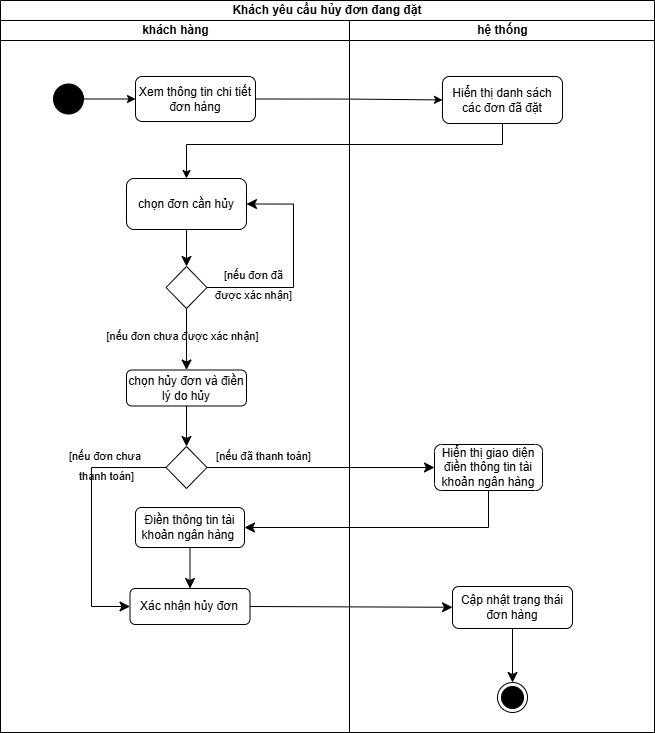

The diagram above was exported from draw.io. Its source (the exported page's mxGraphModel, read from the mxfile embedded in the PNG):
<mxGraphModel dx="1489" dy="877" grid="0" gridSize="10" guides="1" tooltips="1" connect="1" arrows="1" fold="1" page="0" pageScale="1" pageWidth="850" pageHeight="1100" math="0" shadow="0">
  <root>
    <mxCell id="0" />
    <mxCell id="1" parent="0" />
    <mxCell id="00DWrkfLIzMuvHsjhpQW-1" value="Khách yêu cầu hủy đơn đang đặt" style="swimlane;html=1;childLayout=stackLayout;resizeParent=1;resizeParentMax=0;startSize=20;whiteSpace=wrap;" vertex="1" parent="1">
      <mxGeometry x="120" y="172" width="654" height="732" as="geometry" />
    </mxCell>
    <mxCell id="00DWrkfLIzMuvHsjhpQW-2" value="khách hàng" style="swimlane;html=1;startSize=20;" vertex="1" parent="00DWrkfLIzMuvHsjhpQW-1">
      <mxGeometry y="20" width="349" height="712" as="geometry" />
    </mxCell>
    <mxCell id="00DWrkfLIzMuvHsjhpQW-3" value="&lt;font style=&quot;font-size: 11px;&quot;&gt;[nếu đơn đã&lt;/font&gt;&lt;div&gt;&lt;span style=&quot;background-color: transparent; color: light-dark(rgb(0, 0, 0), rgb(255, 255, 255)); font-size: 11px;&quot;&gt;được xác nhận]&lt;/span&gt;&lt;/div&gt;" style="text;html=1;align=center;verticalAlign=middle;resizable=0;points=[];autosize=1;strokeColor=none;fillColor=none;fontSize=16;" vertex="1" parent="00DWrkfLIzMuvHsjhpQW-2">
      <mxGeometry x="205" y="238" width="95" height="50" as="geometry" />
    </mxCell>
    <mxCell id="00DWrkfLIzMuvHsjhpQW-27" value="" style="rhombus;whiteSpace=wrap;html=1;" vertex="1" parent="00DWrkfLIzMuvHsjhpQW-2">
      <mxGeometry x="165.5" y="426" width="41" height="42" as="geometry" />
    </mxCell>
    <mxCell id="00DWrkfLIzMuvHsjhpQW-29" value="&lt;font style=&quot;font-size: 11px;&quot;&gt;[nếu đơn chưa&amp;nbsp;&lt;/font&gt;&lt;div&gt;&lt;font style=&quot;font-size: 11px;&quot;&gt;thanh toán]&lt;/font&gt;&lt;/div&gt;" style="text;html=1;align=center;verticalAlign=middle;resizable=0;points=[];autosize=1;strokeColor=none;fillColor=none;fontSize=16;" vertex="1" parent="00DWrkfLIzMuvHsjhpQW-2">
      <mxGeometry x="59" y="419" width="93" height="50" as="geometry" />
    </mxCell>
    <mxCell id="00DWrkfLIzMuvHsjhpQW-31" value="&lt;font&gt;Xác nhận hủy đơn&lt;/font&gt;" style="rounded=1;whiteSpace=wrap;html=1;" vertex="1" parent="00DWrkfLIzMuvHsjhpQW-2">
      <mxGeometry x="129.5" y="568" width="120" height="36" as="geometry" />
    </mxCell>
    <mxCell id="00DWrkfLIzMuvHsjhpQW-30" value="" style="edgeStyle=orthogonalEdgeStyle;rounded=0;orthogonalLoop=1;jettySize=auto;html=1;fontSize=12;startSize=8;endSize=8;exitX=0;exitY=0.5;exitDx=0;exitDy=0;entryX=0;entryY=0.5;entryDx=0;entryDy=0;" edge="1" parent="00DWrkfLIzMuvHsjhpQW-2" source="00DWrkfLIzMuvHsjhpQW-27" target="00DWrkfLIzMuvHsjhpQW-31">
      <mxGeometry relative="1" as="geometry">
        <mxPoint x="186" y="534" as="targetPoint" />
        <mxPoint x="278" y="446" as="sourcePoint" />
        <Array as="points">
          <mxPoint x="91" y="447" />
          <mxPoint x="91" y="586" />
        </Array>
      </mxGeometry>
    </mxCell>
    <mxCell id="00DWrkfLIzMuvHsjhpQW-34" value="&lt;font style=&quot;font-size: 11px;&quot;&gt;[nếu đã thanh toán]&lt;/font&gt;" style="text;html=1;align=center;verticalAlign=middle;resizable=0;points=[];autosize=1;strokeColor=none;fillColor=none;fontSize=16;" vertex="1" parent="00DWrkfLIzMuvHsjhpQW-2">
      <mxGeometry x="206.5" y="419" width="113" height="31" as="geometry" />
    </mxCell>
    <mxCell id="00DWrkfLIzMuvHsjhpQW-33" value="Điền thông tin tài khoản ngân hàng&amp;nbsp;" style="rounded=1;whiteSpace=wrap;html=1;" vertex="1" parent="00DWrkfLIzMuvHsjhpQW-2">
      <mxGeometry x="135" y="487" width="109" height="40" as="geometry" />
    </mxCell>
    <mxCell id="00DWrkfLIzMuvHsjhpQW-38" value="" style="endArrow=classic;html=1;rounded=0;fontSize=12;startSize=8;endSize=8;curved=1;exitX=0.5;exitY=1;exitDx=0;exitDy=0;entryX=0.5;entryY=0;entryDx=0;entryDy=0;" edge="1" parent="00DWrkfLIzMuvHsjhpQW-2" source="00DWrkfLIzMuvHsjhpQW-33" target="00DWrkfLIzMuvHsjhpQW-31">
      <mxGeometry width="50" height="50" relative="1" as="geometry">
        <mxPoint x="332" y="570" as="sourcePoint" />
        <mxPoint x="382" y="520" as="targetPoint" />
      </mxGeometry>
    </mxCell>
    <mxCell id="00DWrkfLIzMuvHsjhpQW-5" value="" style="edgeStyle=none;curved=1;rounded=0;orthogonalLoop=1;jettySize=auto;html=1;fontSize=12;startSize=8;endSize=8;entryX=0.5;entryY=0;entryDx=0;entryDy=0;" edge="1" parent="00DWrkfLIzMuvHsjhpQW-1" source="00DWrkfLIzMuvHsjhpQW-15" target="00DWrkfLIzMuvHsjhpQW-27">
      <mxGeometry relative="1" as="geometry">
        <mxPoint x="186" y="438" as="targetPoint" />
      </mxGeometry>
    </mxCell>
    <mxCell id="00DWrkfLIzMuvHsjhpQW-7" value="hệ thống" style="swimlane;html=1;startSize=20;" vertex="1" parent="00DWrkfLIzMuvHsjhpQW-1">
      <mxGeometry x="349" y="20" width="305" height="712" as="geometry" />
    </mxCell>
    <mxCell id="00DWrkfLIzMuvHsjhpQW-8" value="Xem thông tin chi tiết&lt;div&gt;đơn hàng&lt;/div&gt;" style="rounded=1;whiteSpace=wrap;html=1;" vertex="1" parent="00DWrkfLIzMuvHsjhpQW-7">
      <mxGeometry x="-214" y="56" width="120" height="45" as="geometry" />
    </mxCell>
    <mxCell id="00DWrkfLIzMuvHsjhpQW-9" value="" style="ellipse;fillColor=strokeColor;html=1;" vertex="1" parent="00DWrkfLIzMuvHsjhpQW-7">
      <mxGeometry x="-296" y="63.5" width="30" height="30" as="geometry" />
    </mxCell>
    <mxCell id="00DWrkfLIzMuvHsjhpQW-10" value="" style="endArrow=classic;html=1;rounded=0;exitX=1;exitY=0.5;exitDx=0;exitDy=0;entryX=0;entryY=0.5;entryDx=0;entryDy=0;" edge="1" parent="00DWrkfLIzMuvHsjhpQW-7" source="00DWrkfLIzMuvHsjhpQW-9" target="00DWrkfLIzMuvHsjhpQW-8">
      <mxGeometry width="50" height="50" relative="1" as="geometry">
        <mxPoint x="-52" y="249.5" as="sourcePoint" />
        <mxPoint x="-268" y="79" as="targetPoint" />
      </mxGeometry>
    </mxCell>
    <mxCell id="00DWrkfLIzMuvHsjhpQW-11" value="chọn đơn cần hủy" style="rounded=1;whiteSpace=wrap;html=1;" vertex="1" parent="00DWrkfLIzMuvHsjhpQW-7">
      <mxGeometry x="-223" y="158" width="120" height="51" as="geometry" />
    </mxCell>
    <mxCell id="00DWrkfLIzMuvHsjhpQW-12" value="" style="rhombus;whiteSpace=wrap;html=1;" vertex="1" parent="00DWrkfLIzMuvHsjhpQW-7">
      <mxGeometry x="-183.5" y="246" width="41" height="42" as="geometry" />
    </mxCell>
    <mxCell id="00DWrkfLIzMuvHsjhpQW-13" value="" style="edgeStyle=none;curved=1;rounded=0;orthogonalLoop=1;jettySize=auto;html=1;fontSize=12;startSize=8;endSize=8;" edge="1" parent="00DWrkfLIzMuvHsjhpQW-7" source="00DWrkfLIzMuvHsjhpQW-11" target="00DWrkfLIzMuvHsjhpQW-12">
      <mxGeometry relative="1" as="geometry" />
    </mxCell>
    <mxCell id="00DWrkfLIzMuvHsjhpQW-14" value="" style="endArrow=classic;html=1;rounded=0;fontSize=12;startSize=8;endSize=8;exitX=1;exitY=0.5;exitDx=0;exitDy=0;entryX=1;entryY=0.5;entryDx=0;entryDy=0;edgeStyle=orthogonalEdgeStyle;" edge="1" parent="00DWrkfLIzMuvHsjhpQW-7" source="00DWrkfLIzMuvHsjhpQW-12" target="00DWrkfLIzMuvHsjhpQW-11">
      <mxGeometry width="50" height="50" relative="1" as="geometry">
        <mxPoint x="-155" y="315.0000000000001" as="sourcePoint" />
        <mxPoint x="-111.99999999999977" y="209.5" as="targetPoint" />
        <Array as="points">
          <mxPoint x="-56" y="267" />
          <mxPoint x="-56" y="184" />
        </Array>
      </mxGeometry>
    </mxCell>
    <mxCell id="00DWrkfLIzMuvHsjhpQW-15" value="chọn hủy đơn và điền lý do hủy" style="rounded=1;whiteSpace=wrap;html=1;" vertex="1" parent="00DWrkfLIzMuvHsjhpQW-7">
      <mxGeometry x="-223" y="349.5" width="120" height="36" as="geometry" />
    </mxCell>
    <mxCell id="00DWrkfLIzMuvHsjhpQW-16" value="" style="edgeStyle=none;curved=1;rounded=0;orthogonalLoop=1;jettySize=auto;html=1;fontSize=12;startSize=8;endSize=8;" edge="1" parent="00DWrkfLIzMuvHsjhpQW-7" source="00DWrkfLIzMuvHsjhpQW-12" target="00DWrkfLIzMuvHsjhpQW-15">
      <mxGeometry relative="1" as="geometry" />
    </mxCell>
    <mxCell id="00DWrkfLIzMuvHsjhpQW-17" value="&lt;span style=&quot;font-size: 11px;&quot;&gt;[nếu đơn chưa được xác nhận&lt;/span&gt;&lt;span style=&quot;font-size: 11px; background-color: transparent; color: light-dark(rgb(0, 0, 0), rgb(255, 255, 255));&quot;&gt;]&lt;/span&gt;" style="text;html=1;align=center;verticalAlign=middle;resizable=0;points=[];autosize=1;strokeColor=none;fillColor=none;fontSize=16;" vertex="1" parent="00DWrkfLIzMuvHsjhpQW-7">
      <mxGeometry x="-252" y="298" width="170" height="31" as="geometry" />
    </mxCell>
    <mxCell id="00DWrkfLIzMuvHsjhpQW-18" value="Hiển thị danh sách các đơn đã đặt" style="rounded=1;whiteSpace=wrap;html=1;" vertex="1" parent="00DWrkfLIzMuvHsjhpQW-7">
      <mxGeometry x="93" y="56" width="120" height="47" as="geometry" />
    </mxCell>
    <mxCell id="00DWrkfLIzMuvHsjhpQW-19" value="" style="edgeStyle=orthogonalEdgeStyle;rounded=0;orthogonalLoop=1;jettySize=auto;html=1;exitX=1;exitY=0.5;exitDx=0;exitDy=0;" edge="1" parent="00DWrkfLIzMuvHsjhpQW-7" source="00DWrkfLIzMuvHsjhpQW-8" target="00DWrkfLIzMuvHsjhpQW-18">
      <mxGeometry relative="1" as="geometry">
        <mxPoint x="-128" y="79.07142857142867" as="sourcePoint" />
      </mxGeometry>
    </mxCell>
    <mxCell id="00DWrkfLIzMuvHsjhpQW-20" value="" style="edgeStyle=orthogonalEdgeStyle;rounded=0;orthogonalLoop=1;jettySize=auto;html=1;entryX=0.5;entryY=0;entryDx=0;entryDy=0;exitX=0.5;exitY=1;exitDx=0;exitDy=0;" edge="1" parent="00DWrkfLIzMuvHsjhpQW-7" source="00DWrkfLIzMuvHsjhpQW-18" target="00DWrkfLIzMuvHsjhpQW-11">
      <mxGeometry relative="1" as="geometry">
        <mxPoint x="120" y="166" as="targetPoint" />
        <mxPoint x="299" y="202.5" as="sourcePoint" />
        <Array as="points">
          <mxPoint x="153" y="124" />
          <mxPoint x="-163" y="124" />
        </Array>
      </mxGeometry>
    </mxCell>
    <mxCell id="00DWrkfLIzMuvHsjhpQW-21" value="" style="edgeStyle=none;curved=1;rounded=0;orthogonalLoop=1;jettySize=auto;html=1;fontSize=12;startSize=8;endSize=8;" edge="1" parent="00DWrkfLIzMuvHsjhpQW-7" source="00DWrkfLIzMuvHsjhpQW-22" target="00DWrkfLIzMuvHsjhpQW-25">
      <mxGeometry relative="1" as="geometry">
        <mxPoint x="163" y="644" as="targetPoint" />
      </mxGeometry>
    </mxCell>
    <mxCell id="00DWrkfLIzMuvHsjhpQW-22" value="Cập nhật trạng thái đơn hàng" style="rounded=1;whiteSpace=wrap;html=1;" vertex="1" parent="00DWrkfLIzMuvHsjhpQW-7">
      <mxGeometry x="103" y="566" width="120" height="42" as="geometry" />
    </mxCell>
    <mxCell id="00DWrkfLIzMuvHsjhpQW-25" value="" style="ellipse;html=1;shape=endState;fillColor=strokeColor;" vertex="1" parent="00DWrkfLIzMuvHsjhpQW-7">
      <mxGeometry x="148" y="662" width="30" height="30" as="geometry" />
    </mxCell>
    <mxCell id="00DWrkfLIzMuvHsjhpQW-35" value="Hiển thị giao diện điền thông tin tài khoản ngân hàng" style="rounded=1;whiteSpace=wrap;html=1;" vertex="1" parent="00DWrkfLIzMuvHsjhpQW-7">
      <mxGeometry x="85" y="424" width="108" height="46" as="geometry" />
    </mxCell>
    <mxCell id="00DWrkfLIzMuvHsjhpQW-32" value="" style="edgeStyle=none;curved=1;rounded=0;orthogonalLoop=1;jettySize=auto;html=1;fontSize=12;startSize=8;endSize=8;exitX=1;exitY=0.5;exitDx=0;exitDy=0;entryX=0;entryY=0.5;entryDx=0;entryDy=0;" edge="1" parent="00DWrkfLIzMuvHsjhpQW-1" source="00DWrkfLIzMuvHsjhpQW-27" target="00DWrkfLIzMuvHsjhpQW-35">
      <mxGeometry relative="1" as="geometry">
        <mxPoint x="234" y="532" as="targetPoint" />
        <mxPoint x="273" y="462" as="sourcePoint" />
      </mxGeometry>
    </mxCell>
    <mxCell id="00DWrkfLIzMuvHsjhpQW-37" value="" style="edgeStyle=orthogonalEdgeStyle;rounded=0;orthogonalLoop=1;jettySize=auto;html=1;fontSize=12;startSize=8;endSize=8;exitX=0.5;exitY=1;exitDx=0;exitDy=0;entryX=1;entryY=0.5;entryDx=0;entryDy=0;" edge="1" parent="00DWrkfLIzMuvHsjhpQW-1" source="00DWrkfLIzMuvHsjhpQW-35" target="00DWrkfLIzMuvHsjhpQW-33">
      <mxGeometry relative="1" as="geometry">
        <mxPoint x="231" y="539" as="targetPoint" />
        <mxPoint x="306" y="516" as="sourcePoint" />
      </mxGeometry>
    </mxCell>
    <mxCell id="00DWrkfLIzMuvHsjhpQW-39" value="" style="endArrow=classic;html=1;rounded=0;fontSize=12;startSize=8;endSize=8;curved=1;exitX=1;exitY=0.5;exitDx=0;exitDy=0;" edge="1" parent="00DWrkfLIzMuvHsjhpQW-1" source="00DWrkfLIzMuvHsjhpQW-31" target="00DWrkfLIzMuvHsjhpQW-22">
      <mxGeometry width="50" height="50" relative="1" as="geometry">
        <mxPoint x="324" y="638" as="sourcePoint" />
        <mxPoint x="374" y="588" as="targetPoint" />
      </mxGeometry>
    </mxCell>
  </root>
</mxGraphModel>